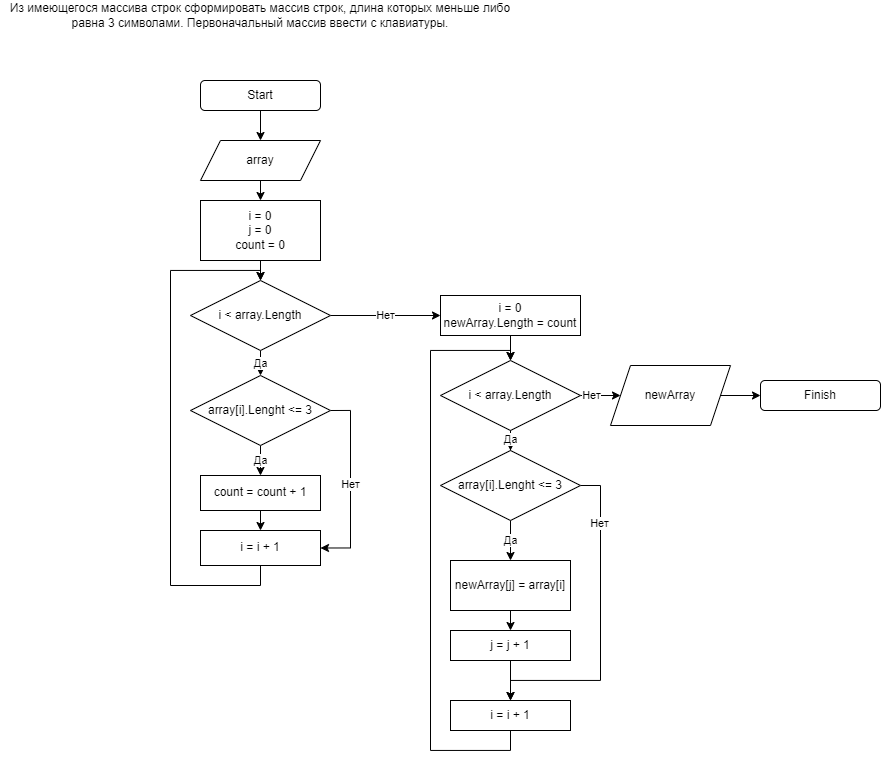

The diagram above was exported from draw.io. Its source (the exported page's mxGraphModel, read from the mxfile embedded in the PNG):
<mxGraphModel dx="682" dy="1029" grid="1" gridSize="10" guides="1" tooltips="1" connect="1" arrows="1" fold="1" page="1" pageScale="1" pageWidth="827" pageHeight="1169" math="0" shadow="0">
  <root>
    <mxCell id="0" />
    <mxCell id="1" parent="0" />
    <mxCell id="RyhdUGQDNJsncM2ckpAP-2" value="Из имеющегося массива строк сформировать массив строк, длина которых меньше либо равна 3 символами. Первоначальный массив ввести с клавиатуры." style="text;html=1;strokeColor=none;fillColor=none;align=center;verticalAlign=middle;whiteSpace=wrap;rounded=0;" vertex="1" parent="1">
      <mxGeometry x="60" y="20" width="520" height="30" as="geometry" />
    </mxCell>
    <mxCell id="RyhdUGQDNJsncM2ckpAP-14" style="edgeStyle=orthogonalEdgeStyle;rounded=0;orthogonalLoop=1;jettySize=auto;html=1;exitX=0.5;exitY=1;exitDx=0;exitDy=0;" edge="1" parent="1" source="RyhdUGQDNJsncM2ckpAP-3" target="RyhdUGQDNJsncM2ckpAP-6">
      <mxGeometry relative="1" as="geometry" />
    </mxCell>
    <mxCell id="RyhdUGQDNJsncM2ckpAP-3" value="Start" style="rounded=1;whiteSpace=wrap;html=1;" vertex="1" parent="1">
      <mxGeometry x="260" y="100" width="120" height="30" as="geometry" />
    </mxCell>
    <mxCell id="RyhdUGQDNJsncM2ckpAP-15" style="edgeStyle=orthogonalEdgeStyle;rounded=0;orthogonalLoop=1;jettySize=auto;html=1;exitX=0.5;exitY=1;exitDx=0;exitDy=0;entryX=0.5;entryY=0;entryDx=0;entryDy=0;" edge="1" parent="1" source="RyhdUGQDNJsncM2ckpAP-6" target="RyhdUGQDNJsncM2ckpAP-8">
      <mxGeometry relative="1" as="geometry" />
    </mxCell>
    <mxCell id="RyhdUGQDNJsncM2ckpAP-6" value="array" style="shape=parallelogram;perimeter=parallelogramPerimeter;whiteSpace=wrap;html=1;fixedSize=1;" vertex="1" parent="1">
      <mxGeometry x="260" y="160" width="120" height="40" as="geometry" />
    </mxCell>
    <mxCell id="RyhdUGQDNJsncM2ckpAP-17" value="Да" style="edgeStyle=orthogonalEdgeStyle;rounded=0;orthogonalLoop=1;jettySize=auto;html=1;exitX=0.5;exitY=1;exitDx=0;exitDy=0;" edge="1" parent="1" source="RyhdUGQDNJsncM2ckpAP-7" target="RyhdUGQDNJsncM2ckpAP-9">
      <mxGeometry relative="1" as="geometry" />
    </mxCell>
    <mxCell id="RyhdUGQDNJsncM2ckpAP-25" value="Нет" style="edgeStyle=orthogonalEdgeStyle;rounded=0;orthogonalLoop=1;jettySize=auto;html=1;exitX=1;exitY=0.5;exitDx=0;exitDy=0;" edge="1" parent="1" source="RyhdUGQDNJsncM2ckpAP-7" target="RyhdUGQDNJsncM2ckpAP-24">
      <mxGeometry relative="1" as="geometry" />
    </mxCell>
    <mxCell id="RyhdUGQDNJsncM2ckpAP-7" value="i &amp;lt; array.Length" style="rhombus;whiteSpace=wrap;html=1;" vertex="1" parent="1">
      <mxGeometry x="500" y="380" width="140" height="70" as="geometry" />
    </mxCell>
    <mxCell id="RyhdUGQDNJsncM2ckpAP-30" style="edgeStyle=orthogonalEdgeStyle;rounded=0;orthogonalLoop=1;jettySize=auto;html=1;exitX=0.5;exitY=1;exitDx=0;exitDy=0;entryX=0.5;entryY=0;entryDx=0;entryDy=0;" edge="1" parent="1" source="RyhdUGQDNJsncM2ckpAP-8" target="RyhdUGQDNJsncM2ckpAP-28">
      <mxGeometry relative="1" as="geometry" />
    </mxCell>
    <mxCell id="RyhdUGQDNJsncM2ckpAP-8" value="i = 0&lt;br&gt;j = 0&lt;br&gt;count = 0" style="rounded=0;whiteSpace=wrap;html=1;" vertex="1" parent="1">
      <mxGeometry x="260" y="220" width="120" height="60" as="geometry" />
    </mxCell>
    <mxCell id="RyhdUGQDNJsncM2ckpAP-18" value="Да" style="edgeStyle=orthogonalEdgeStyle;rounded=0;orthogonalLoop=1;jettySize=auto;html=1;exitX=0.5;exitY=1;exitDx=0;exitDy=0;entryX=0.5;entryY=0;entryDx=0;entryDy=0;" edge="1" parent="1" source="RyhdUGQDNJsncM2ckpAP-9" target="RyhdUGQDNJsncM2ckpAP-10">
      <mxGeometry relative="1" as="geometry" />
    </mxCell>
    <mxCell id="RyhdUGQDNJsncM2ckpAP-21" style="edgeStyle=orthogonalEdgeStyle;rounded=0;orthogonalLoop=1;jettySize=auto;html=1;exitX=1;exitY=0.5;exitDx=0;exitDy=0;entryX=0.5;entryY=0;entryDx=0;entryDy=0;" edge="1" parent="1" source="RyhdUGQDNJsncM2ckpAP-9" target="RyhdUGQDNJsncM2ckpAP-13">
      <mxGeometry relative="1" as="geometry">
        <mxPoint x="570" y="710" as="targetPoint" />
        <Array as="points">
          <mxPoint x="660" y="505" />
          <mxPoint x="660" y="700" />
          <mxPoint x="570" y="700" />
        </Array>
      </mxGeometry>
    </mxCell>
    <mxCell id="RyhdUGQDNJsncM2ckpAP-22" value="Нет" style="edgeLabel;html=1;align=center;verticalAlign=middle;resizable=0;points=[];" vertex="1" connectable="0" parent="RyhdUGQDNJsncM2ckpAP-21">
      <mxGeometry x="-0.6431" y="-2" relative="1" as="geometry">
        <mxPoint as="offset" />
      </mxGeometry>
    </mxCell>
    <mxCell id="RyhdUGQDNJsncM2ckpAP-9" value="array[i].Lenght &amp;lt;= 3" style="rhombus;whiteSpace=wrap;html=1;" vertex="1" parent="1">
      <mxGeometry x="500" y="469.99999999999994" width="140" height="70" as="geometry" />
    </mxCell>
    <mxCell id="RyhdUGQDNJsncM2ckpAP-19" style="edgeStyle=orthogonalEdgeStyle;rounded=0;orthogonalLoop=1;jettySize=auto;html=1;exitX=0.5;exitY=1;exitDx=0;exitDy=0;entryX=0.5;entryY=0;entryDx=0;entryDy=0;" edge="1" parent="1" source="RyhdUGQDNJsncM2ckpAP-10" target="RyhdUGQDNJsncM2ckpAP-12">
      <mxGeometry relative="1" as="geometry" />
    </mxCell>
    <mxCell id="RyhdUGQDNJsncM2ckpAP-10" value="newArray[j] = array[i]" style="rounded=0;whiteSpace=wrap;html=1;" vertex="1" parent="1">
      <mxGeometry x="510" y="580" width="120" height="50" as="geometry" />
    </mxCell>
    <mxCell id="RyhdUGQDNJsncM2ckpAP-20" style="edgeStyle=orthogonalEdgeStyle;rounded=0;orthogonalLoop=1;jettySize=auto;html=1;exitX=0.5;exitY=1;exitDx=0;exitDy=0;entryX=0.5;entryY=0;entryDx=0;entryDy=0;" edge="1" parent="1" source="RyhdUGQDNJsncM2ckpAP-12" target="RyhdUGQDNJsncM2ckpAP-13">
      <mxGeometry relative="1" as="geometry" />
    </mxCell>
    <mxCell id="RyhdUGQDNJsncM2ckpAP-12" value="j = j + 1" style="rounded=0;whiteSpace=wrap;html=1;" vertex="1" parent="1">
      <mxGeometry x="510" y="650" width="120" height="30" as="geometry" />
    </mxCell>
    <mxCell id="RyhdUGQDNJsncM2ckpAP-23" style="edgeStyle=orthogonalEdgeStyle;rounded=0;orthogonalLoop=1;jettySize=auto;html=1;exitX=0.5;exitY=1;exitDx=0;exitDy=0;" edge="1" parent="1" source="RyhdUGQDNJsncM2ckpAP-13">
      <mxGeometry relative="1" as="geometry">
        <mxPoint x="570" y="380" as="targetPoint" />
        <Array as="points">
          <mxPoint x="570" y="770" />
          <mxPoint x="490" y="770" />
          <mxPoint x="490" y="370" />
        </Array>
      </mxGeometry>
    </mxCell>
    <mxCell id="RyhdUGQDNJsncM2ckpAP-13" value="i = i + 1" style="rounded=0;whiteSpace=wrap;html=1;" vertex="1" parent="1">
      <mxGeometry x="510" y="720" width="120" height="30" as="geometry" />
    </mxCell>
    <mxCell id="RyhdUGQDNJsncM2ckpAP-27" style="edgeStyle=orthogonalEdgeStyle;rounded=0;orthogonalLoop=1;jettySize=auto;html=1;exitX=1;exitY=0.5;exitDx=0;exitDy=0;entryX=0;entryY=0.5;entryDx=0;entryDy=0;" edge="1" parent="1" source="RyhdUGQDNJsncM2ckpAP-24" target="RyhdUGQDNJsncM2ckpAP-26">
      <mxGeometry relative="1" as="geometry" />
    </mxCell>
    <mxCell id="RyhdUGQDNJsncM2ckpAP-24" value="newArray" style="shape=parallelogram;perimeter=parallelogramPerimeter;whiteSpace=wrap;html=1;fixedSize=1;" vertex="1" parent="1">
      <mxGeometry x="670" y="384.99999999999994" width="120" height="60" as="geometry" />
    </mxCell>
    <mxCell id="RyhdUGQDNJsncM2ckpAP-26" value="Finish" style="rounded=1;whiteSpace=wrap;html=1;" vertex="1" parent="1">
      <mxGeometry x="820" y="399.99999999999994" width="120" height="30" as="geometry" />
    </mxCell>
    <mxCell id="RyhdUGQDNJsncM2ckpAP-31" value="Да" style="edgeStyle=orthogonalEdgeStyle;rounded=0;orthogonalLoop=1;jettySize=auto;html=1;exitX=0.5;exitY=1;exitDx=0;exitDy=0;" edge="1" parent="1" source="RyhdUGQDNJsncM2ckpAP-28" target="RyhdUGQDNJsncM2ckpAP-29">
      <mxGeometry relative="1" as="geometry" />
    </mxCell>
    <mxCell id="RyhdUGQDNJsncM2ckpAP-44" value="Нет" style="edgeStyle=orthogonalEdgeStyle;rounded=0;orthogonalLoop=1;jettySize=auto;html=1;exitX=1;exitY=0.5;exitDx=0;exitDy=0;entryX=0;entryY=0.5;entryDx=0;entryDy=0;" edge="1" parent="1" source="RyhdUGQDNJsncM2ckpAP-28" target="RyhdUGQDNJsncM2ckpAP-43">
      <mxGeometry relative="1" as="geometry" />
    </mxCell>
    <mxCell id="RyhdUGQDNJsncM2ckpAP-28" value="i &amp;lt; array.Length" style="rhombus;whiteSpace=wrap;html=1;" vertex="1" parent="1">
      <mxGeometry x="250" y="299.99999999999994" width="140" height="70" as="geometry" />
    </mxCell>
    <mxCell id="RyhdUGQDNJsncM2ckpAP-33" value="Да" style="edgeStyle=orthogonalEdgeStyle;rounded=0;orthogonalLoop=1;jettySize=auto;html=1;exitX=0.5;exitY=1;exitDx=0;exitDy=0;entryX=0.5;entryY=0;entryDx=0;entryDy=0;" edge="1" parent="1" source="RyhdUGQDNJsncM2ckpAP-29" target="RyhdUGQDNJsncM2ckpAP-32">
      <mxGeometry relative="1" as="geometry">
        <Array as="points">
          <mxPoint x="320" y="465" />
          <mxPoint x="320" y="495" />
        </Array>
      </mxGeometry>
    </mxCell>
    <mxCell id="RyhdUGQDNJsncM2ckpAP-41" value="Нет" style="edgeStyle=orthogonalEdgeStyle;rounded=0;orthogonalLoop=1;jettySize=auto;html=1;exitX=1;exitY=0.5;exitDx=0;exitDy=0;entryX=1;entryY=0.5;entryDx=0;entryDy=0;" edge="1" parent="1" source="RyhdUGQDNJsncM2ckpAP-29" target="RyhdUGQDNJsncM2ckpAP-39">
      <mxGeometry relative="1" as="geometry" />
    </mxCell>
    <mxCell id="RyhdUGQDNJsncM2ckpAP-29" value="array[i].Lenght &amp;lt;= 3" style="rhombus;whiteSpace=wrap;html=1;" vertex="1" parent="1">
      <mxGeometry x="250" y="394.99999999999994" width="140" height="70" as="geometry" />
    </mxCell>
    <mxCell id="RyhdUGQDNJsncM2ckpAP-40" style="edgeStyle=orthogonalEdgeStyle;rounded=0;orthogonalLoop=1;jettySize=auto;html=1;exitX=0.5;exitY=1;exitDx=0;exitDy=0;entryX=0.5;entryY=0;entryDx=0;entryDy=0;" edge="1" parent="1" source="RyhdUGQDNJsncM2ckpAP-32" target="RyhdUGQDNJsncM2ckpAP-39">
      <mxGeometry relative="1" as="geometry" />
    </mxCell>
    <mxCell id="RyhdUGQDNJsncM2ckpAP-32" value="count = count + 1" style="rounded=0;whiteSpace=wrap;html=1;" vertex="1" parent="1">
      <mxGeometry x="260" y="495" width="120" height="35" as="geometry" />
    </mxCell>
    <mxCell id="RyhdUGQDNJsncM2ckpAP-42" style="edgeStyle=orthogonalEdgeStyle;rounded=0;orthogonalLoop=1;jettySize=auto;html=1;exitX=0.5;exitY=1;exitDx=0;exitDy=0;" edge="1" parent="1" source="RyhdUGQDNJsncM2ckpAP-39">
      <mxGeometry relative="1" as="geometry">
        <mxPoint x="320" y="300" as="targetPoint" />
        <Array as="points">
          <mxPoint x="320" y="605" />
          <mxPoint x="230" y="605" />
          <mxPoint x="230" y="290" />
        </Array>
      </mxGeometry>
    </mxCell>
    <mxCell id="RyhdUGQDNJsncM2ckpAP-39" value="i = i + 1" style="rounded=0;whiteSpace=wrap;html=1;" vertex="1" parent="1">
      <mxGeometry x="260" y="550" width="120" height="35" as="geometry" />
    </mxCell>
    <mxCell id="RyhdUGQDNJsncM2ckpAP-45" style="edgeStyle=orthogonalEdgeStyle;rounded=0;orthogonalLoop=1;jettySize=auto;html=1;exitX=0.5;exitY=1;exitDx=0;exitDy=0;" edge="1" parent="1" source="RyhdUGQDNJsncM2ckpAP-43">
      <mxGeometry relative="1" as="geometry">
        <mxPoint x="570" y="380" as="targetPoint" />
      </mxGeometry>
    </mxCell>
    <mxCell id="RyhdUGQDNJsncM2ckpAP-43" value="i = 0&lt;br&gt;newArray.Length = count" style="rounded=0;whiteSpace=wrap;html=1;" vertex="1" parent="1">
      <mxGeometry x="500" y="315" width="140" height="40" as="geometry" />
    </mxCell>
  </root>
</mxGraphModel>